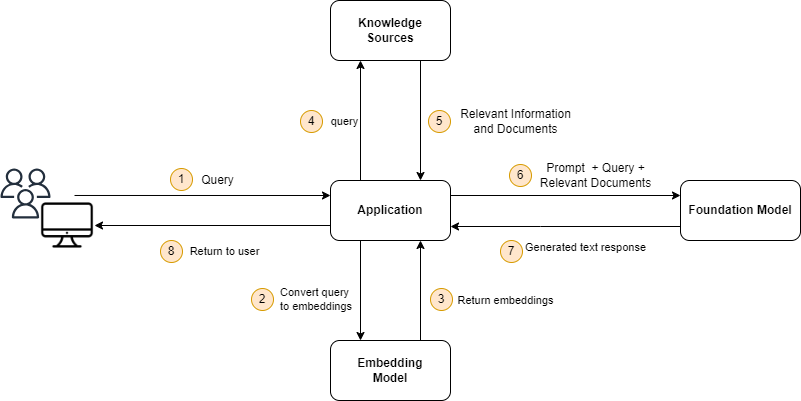

The diagram above was exported from draw.io. Its source (the exported page's mxGraphModel, read from the mxfile embedded in the PNG):
<mxGraphModel dx="1011" dy="1100" grid="1" gridSize="10" guides="1" tooltips="1" connect="1" arrows="1" fold="1" page="1" pageScale="1" pageWidth="1169" pageHeight="827" math="0" shadow="0">
  <root>
    <mxCell id="0" />
    <mxCell id="1" parent="0" />
    <mxCell id="00QC6Z38jW_0xrxrDW3s-32" style="edgeStyle=orthogonalEdgeStyle;rounded=0;orthogonalLoop=1;jettySize=auto;html=1;exitX=0.25;exitY=0;exitDx=0;exitDy=0;entryX=0.25;entryY=1;entryDx=0;entryDy=0;" parent="1" source="00QC6Z38jW_0xrxrDW3s-1" target="00QC6Z38jW_0xrxrDW3s-29" edge="1">
      <mxGeometry relative="1" as="geometry" />
    </mxCell>
    <mxCell id="00QC6Z38jW_0xrxrDW3s-36" value="query" style="edgeLabel;html=1;align=center;verticalAlign=middle;resizable=0;points=[];" parent="00QC6Z38jW_0xrxrDW3s-32" connectable="0" vertex="1">
      <mxGeometry x="-0.2667" relative="1" as="geometry">
        <mxPoint x="-17" y="-16" as="offset" />
      </mxGeometry>
    </mxCell>
    <mxCell id="00QC6Z38jW_0xrxrDW3s-43" style="edgeStyle=orthogonalEdgeStyle;rounded=0;orthogonalLoop=1;jettySize=auto;html=1;exitX=1;exitY=0.25;exitDx=0;exitDy=0;entryX=0;entryY=0.25;entryDx=0;entryDy=0;" parent="1" source="00QC6Z38jW_0xrxrDW3s-1" target="00QC6Z38jW_0xrxrDW3s-6" edge="1">
      <mxGeometry relative="1" as="geometry" />
    </mxCell>
    <mxCell id="00QC6Z38jW_0xrxrDW3s-47" style="edgeStyle=orthogonalEdgeStyle;rounded=0;orthogonalLoop=1;jettySize=auto;html=1;exitX=0;exitY=0.75;exitDx=0;exitDy=0;entryX=1;entryY=0.5;entryDx=0;entryDy=0;" parent="1" source="00QC6Z38jW_0xrxrDW3s-1" target="00QC6Z38jW_0xrxrDW3s-16" edge="1">
      <mxGeometry relative="1" as="geometry" />
    </mxCell>
    <mxCell id="9siCqBbqb-p300dWuaMl-6" style="edgeStyle=orthogonalEdgeStyle;rounded=0;orthogonalLoop=1;jettySize=auto;html=1;exitX=0.25;exitY=1;exitDx=0;exitDy=0;entryX=0.25;entryY=0;entryDx=0;entryDy=0;" parent="1" source="00QC6Z38jW_0xrxrDW3s-1" target="9siCqBbqb-p300dWuaMl-5" edge="1">
      <mxGeometry relative="1" as="geometry" />
    </mxCell>
    <mxCell id="00QC6Z38jW_0xrxrDW3s-1" value="&lt;b&gt;Application&lt;/b&gt;" style="rounded=1;whiteSpace=wrap;html=1;" parent="1" vertex="1">
      <mxGeometry x="520" y="400" width="120" height="60" as="geometry" />
    </mxCell>
    <mxCell id="00QC6Z38jW_0xrxrDW3s-12" style="edgeStyle=orthogonalEdgeStyle;rounded=0;orthogonalLoop=1;jettySize=auto;html=1;" parent="1" edge="1">
      <mxGeometry relative="1" as="geometry">
        <mxPoint x="870" y="446" as="sourcePoint" />
        <mxPoint x="640" y="446" as="targetPoint" />
        <Array as="points">
          <mxPoint x="730" y="446" />
          <mxPoint x="730" y="446" />
        </Array>
      </mxGeometry>
    </mxCell>
    <mxCell id="00QC6Z38jW_0xrxrDW3s-13" value="Generated text response" style="edgeLabel;html=1;align=center;verticalAlign=middle;resizable=0;points=[];labelBackgroundColor=none;" parent="00QC6Z38jW_0xrxrDW3s-12" connectable="0" vertex="1">
      <mxGeometry x="-0.55" y="3" relative="1" as="geometry">
        <mxPoint x="-44" y="17" as="offset" />
      </mxGeometry>
    </mxCell>
    <mxCell id="00QC6Z38jW_0xrxrDW3s-6" value="&lt;b&gt;Foundation Model&lt;/b&gt;" style="rounded=1;whiteSpace=wrap;html=1;" parent="1" vertex="1">
      <mxGeometry x="870" y="400" width="120" height="60" as="geometry" />
    </mxCell>
    <mxCell id="00QC6Z38jW_0xrxrDW3s-15" value="" style="sketch=0;outlineConnect=0;fontColor=#232F3E;gradientColor=none;fillColor=#232F3D;strokeColor=none;dashed=0;verticalLabelPosition=bottom;verticalAlign=top;align=center;html=1;fontSize=12;fontStyle=0;aspect=fixed;pointerEvents=1;shape=mxgraph.aws4.users;" parent="1" vertex="1">
      <mxGeometry x="190" y="388" width="50" height="50" as="geometry" />
    </mxCell>
    <mxCell id="00QC6Z38jW_0xrxrDW3s-16" value="" style="shape=image;html=1;verticalAlign=top;verticalLabelPosition=bottom;labelBackgroundColor=#ffffff;imageAspect=0;aspect=fixed;image=https://cdn4.iconfinder.com/data/icons/48-bubbles/48/29.Mac-128.png" parent="1" vertex="1">
      <mxGeometry x="230" y="418" width="54" height="54" as="geometry" />
    </mxCell>
    <mxCell id="00QC6Z38jW_0xrxrDW3s-18" value="" style="endArrow=classic;html=1;rounded=0;exitX=0.63;exitY=-0.056;exitDx=0;exitDy=0;entryX=0;entryY=0.25;entryDx=0;entryDy=0;exitPerimeter=0;" parent="1" source="00QC6Z38jW_0xrxrDW3s-16" target="00QC6Z38jW_0xrxrDW3s-1" edge="1">
      <mxGeometry width="50" height="50" relative="1" as="geometry">
        <mxPoint x="580" y="430" as="sourcePoint" />
        <mxPoint x="510" y="420" as="targetPoint" />
      </mxGeometry>
    </mxCell>
    <mxCell id="00QC6Z38jW_0xrxrDW3s-20" value="&lt;font style=&quot;font-size: 12px;&quot;&gt;Query&lt;/font&gt;" style="edgeLabel;html=1;align=center;verticalAlign=middle;resizable=0;points=[];labelBackgroundColor=none;" parent="1" connectable="0" vertex="1">
      <mxGeometry x="390" y="399" as="geometry">
        <mxPoint x="16" as="offset" />
      </mxGeometry>
    </mxCell>
    <mxCell id="00QC6Z38jW_0xrxrDW3s-21" value="1" style="ellipse;whiteSpace=wrap;html=1;aspect=fixed;fillColor=#ffe6cc;strokeColor=#d79b00;" parent="1" vertex="1">
      <mxGeometry x="360" y="388" width="22" height="22" as="geometry" />
    </mxCell>
    <mxCell id="00QC6Z38jW_0xrxrDW3s-27" value="4" style="ellipse;whiteSpace=wrap;html=1;aspect=fixed;fillColor=#ffe6cc;strokeColor=#d79b00;" parent="1" vertex="1">
      <mxGeometry x="490" y="330" width="22" height="22" as="geometry" />
    </mxCell>
    <mxCell id="00QC6Z38jW_0xrxrDW3s-31" style="edgeStyle=orthogonalEdgeStyle;rounded=0;orthogonalLoop=1;jettySize=auto;html=1;exitX=0.75;exitY=1;exitDx=0;exitDy=0;entryX=0.75;entryY=0;entryDx=0;entryDy=0;" parent="1" source="00QC6Z38jW_0xrxrDW3s-29" target="00QC6Z38jW_0xrxrDW3s-1" edge="1">
      <mxGeometry relative="1" as="geometry" />
    </mxCell>
    <mxCell id="00QC6Z38jW_0xrxrDW3s-29" value="&lt;b&gt;Knowledge &lt;br&gt;Sources&lt;/b&gt;" style="rounded=1;whiteSpace=wrap;html=1;" parent="1" vertex="1">
      <mxGeometry x="520" y="220" width="120" height="60" as="geometry" />
    </mxCell>
    <mxCell id="00QC6Z38jW_0xrxrDW3s-37" value="Relevant Information &lt;br&gt;and Documents" style="text;html=1;align=center;verticalAlign=middle;resizable=0;points=[];autosize=1;strokeColor=none;fillColor=none;" parent="1" vertex="1">
      <mxGeometry x="640" y="321" width="130" height="40" as="geometry" />
    </mxCell>
    <mxCell id="00QC6Z38jW_0xrxrDW3s-39" value="5" style="ellipse;whiteSpace=wrap;html=1;aspect=fixed;fillColor=#ffe6cc;strokeColor=#d79b00;" parent="1" vertex="1">
      <mxGeometry x="618" y="330" width="22" height="22" as="geometry" />
    </mxCell>
    <mxCell id="00QC6Z38jW_0xrxrDW3s-44" value="Prompt&amp;nbsp; + Query + Relevant Documents" style="text;html=1;strokeColor=none;fillColor=none;align=center;verticalAlign=middle;whiteSpace=wrap;rounded=0;" parent="1" vertex="1">
      <mxGeometry x="721" y="380" width="129" height="30" as="geometry" />
    </mxCell>
    <mxCell id="00QC6Z38jW_0xrxrDW3s-45" value="6" style="ellipse;whiteSpace=wrap;html=1;aspect=fixed;fillColor=#ffe6cc;strokeColor=#d79b00;" parent="1" vertex="1">
      <mxGeometry x="699" y="384" width="22" height="22" as="geometry" />
    </mxCell>
    <mxCell id="00QC6Z38jW_0xrxrDW3s-46" value="7" style="ellipse;whiteSpace=wrap;html=1;aspect=fixed;fillColor=#ffe6cc;strokeColor=#d79b00;" parent="1" vertex="1">
      <mxGeometry x="690" y="460" width="22" height="22" as="geometry" />
    </mxCell>
    <mxCell id="00QC6Z38jW_0xrxrDW3s-48" value="Return to user" style="edgeLabel;html=1;align=center;verticalAlign=middle;resizable=0;points=[];labelBackgroundColor=none;" parent="1" connectable="0" vertex="1">
      <mxGeometry x="413" y="470" as="geometry" />
    </mxCell>
    <mxCell id="00QC6Z38jW_0xrxrDW3s-49" value="8" style="ellipse;whiteSpace=wrap;html=1;aspect=fixed;fillColor=#ffe6cc;strokeColor=#d79b00;" parent="1" vertex="1">
      <mxGeometry x="350" y="460" width="22" height="22" as="geometry" />
    </mxCell>
    <mxCell id="9siCqBbqb-p300dWuaMl-7" style="edgeStyle=orthogonalEdgeStyle;rounded=0;orthogonalLoop=1;jettySize=auto;html=1;exitX=0.75;exitY=0;exitDx=0;exitDy=0;entryX=0.75;entryY=1;entryDx=0;entryDy=0;" parent="1" source="9siCqBbqb-p300dWuaMl-5" target="00QC6Z38jW_0xrxrDW3s-1" edge="1">
      <mxGeometry relative="1" as="geometry" />
    </mxCell>
    <mxCell id="9siCqBbqb-p300dWuaMl-5" value="&lt;b&gt;Embedding &lt;br&gt;Model&lt;/b&gt;" style="rounded=1;whiteSpace=wrap;html=1;" parent="1" vertex="1">
      <mxGeometry x="520" y="560" width="120" height="60" as="geometry" />
    </mxCell>
    <mxCell id="9siCqBbqb-p300dWuaMl-8" value="Convert query&lt;br&gt;&amp;nbsp;to embeddings&lt;br&gt;" style="edgeLabel;html=1;align=center;verticalAlign=middle;resizable=0;points=[];" parent="1" connectable="0" vertex="1">
      <mxGeometry x="502" y="521" as="geometry">
        <mxPoint x="1" y="-3" as="offset" />
      </mxGeometry>
    </mxCell>
    <mxCell id="9siCqBbqb-p300dWuaMl-9" value="2" style="ellipse;whiteSpace=wrap;html=1;aspect=fixed;fillColor=#ffe6cc;strokeColor=#d79b00;" parent="1" vertex="1">
      <mxGeometry x="441" y="508" width="22" height="22" as="geometry" />
    </mxCell>
    <mxCell id="9siCqBbqb-p300dWuaMl-13" value="Return embeddings" style="edgeLabel;html=1;align=center;verticalAlign=middle;resizable=0;points=[];" parent="1" connectable="0" vertex="1">
      <mxGeometry x="701" y="521" as="geometry">
        <mxPoint x="-7" y="-2" as="offset" />
      </mxGeometry>
    </mxCell>
    <mxCell id="9siCqBbqb-p300dWuaMl-14" value="3" style="ellipse;whiteSpace=wrap;html=1;aspect=fixed;fillColor=#ffe6cc;strokeColor=#d79b00;" parent="1" vertex="1">
      <mxGeometry x="620" y="508" width="22" height="22" as="geometry" />
    </mxCell>
  </root>
</mxGraphModel>